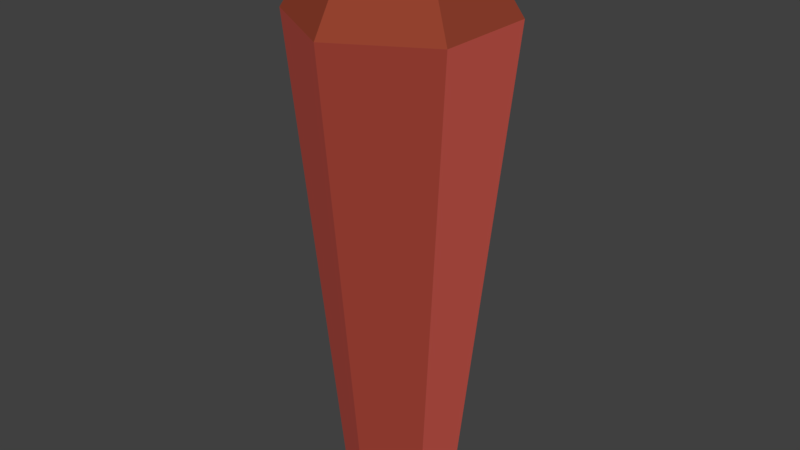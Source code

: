 # Source: crystal-red.blend  (saved by Blender 2.79.0; exported with 4.5.12 LTS)
import bpy
from mathutils import Matrix  # noqa: F401  (used for matrix-valued properties, if any)

bpy.ops.wm.read_factory_settings(use_empty=True)
scene = bpy.context.scene
scene.name = 'Scene'

# ---- collections
col_collection_1 = bpy.data.collections.new('Collection 1'); scene.collection.children.link(col_collection_1)

# ---- materials (node trees are filled in below, after node groups)
mat_dark = bpy.data.materials.new('Dark')
mat_dark.alpha_threshold = 0.0
mat_dark.use_transparent_shadow = False
mat_dark.diffuse_color = (0.293, 0.05413, 0.02823, 1.0)
mat_dark.roughness = 0.5
mat_dark.specular_intensity = 1.0
mat_white = bpy.data.materials.new('White')
mat_white.alpha_threshold = 0.0
mat_white.use_transparent_shadow = False
mat_white.diffuse_color = (0.7124, 0.1176, 0.08846, 1.0)
mat_white.roughness = 0.5
mat_white.specular_intensity = 1.0
mat_light = bpy.data.materials.new('Light')
mat_light.alpha_threshold = 0.0
mat_light.use_transparent_shadow = False
mat_light.diffuse_color = (0.3493, 0.05458, 0.03663, 1.0)
mat_light.roughness = 0.5
mat_light.specular_intensity = 1.0

# ---- material node trees

# ---- world
world_world = bpy.data.worlds.new('World'); scene.world = world_world
world_world.color = (0.05088, 0.05088, 0.05088)
world_world.use_sun_shadow = False
world_world.sun_shadow_jitter_overblur = 0.0
world_world.cycles.sampling_method = 'MANUAL'

# ---- meshes
me_cylinder = bpy.data.meshes.new('Cylinder')
me_cylinder.from_pydata([(-6.192e-07, 0.4807, 0.0), (0.4163, 0.2403, 0.0), (0.4163, -0.2403, 0.0), (-6.612e-07, -0.4807, 0.0), (-0.4163, -0.2403, 0.0), (-0.4163, 0.2403, 0.0), (-6.531e-07, 0.4917, 5.158), (-6.106e-07, 0.9512, 4.402), (0.4258, 0.2458, 5.158), (0.8238, 0.4756, 4.402), (0.4258, -0.2458, 5.158), (0.8238, -0.4756, 4.402), (-6.984e-07, -0.4917, 5.158), (-6.938e-07, -0.9512, 4.402), (-0.4258, -0.2458, 5.158), (-0.8238, -0.4756, 4.402), (-0.4258, 0.2458, 5.158), (-0.8238, 0.4756, 4.402), (-6.192e-07, 0.5068, 0.0), (0.4389, 0.2534, 0.0), (0.4389, -0.2534, 0.0), (-6.635e-07, -0.5068, 0.0), (-0.4389, -0.2534, 0.0), (-0.4389, 0.2534, 0.0)], [], [(23, 17, 7, 18), (20, 11, 13, 21), (21, 13, 15, 22), (22, 15, 17, 23), (18, 7, 9, 19), (19, 9, 11, 20), (0, 1, 2, 3, 4, 5), (9, 7, 6, 8), (11, 9, 8, 10), (13, 11, 10, 12), (15, 13, 12, 14), (17, 15, 14, 16), (7, 17, 16, 6), (8, 6, 16, 14, 12, 10), (1, 0, 18, 19), (2, 1, 19, 20), (3, 2, 20, 21), (4, 3, 21, 22), (5, 4, 22, 23), (0, 5, 23, 18)])
me_cylinder.polygons.foreach_set('material_index', [1, 2, 1, 2, 2, 1, 1, 0, 0, 0, 0, 0, 0, 1, 0, 0, 0, 0, 0, 0])
me_cylinder.materials.append(mat_dark)
me_cylinder.materials.append(mat_white)
me_cylinder.materials.append(mat_light)
me_cylinder.use_remesh_preserve_volume = False
me_cylinder.use_remesh_preserve_attributes = False
me_cylinder.use_mirror_vertex_groups = False
me_cylinder.update()

# ---- objects
ob_cylinder = bpy.data.objects.new('Cylinder', me_cylinder)

# ---- transforms, parenting, visibility, modifiers, constraints
ob_cylinder.location = (1.992, -0.9828, 0.1242)
ob_cylinder.lineart.crease_threshold = 0.0

# ---- collection membership
col_collection_1.objects.link(ob_cylinder)

# ---- scene / render settings (as saved in the file)
scene.frame_start = 1; scene.frame_end = 250; scene.frame_set(1)
scene.render.engine = 'BLENDER_EEVEE_NEXT'
scene.render.resolution_percentage = 50
scene.render.dither_intensity = 0.0
scene.cycles.use_denoising = False
scene.cycles.samples = 128
scene.cycles.sampling_pattern = 'TABULATED_SOBOL'
scene.cycles.use_adaptive_sampling = False
scene.cycles.use_light_tree = False
scene.cycles.blur_glossy = 0.0
scene.cycles.sample_clamp_indirect = 0.0
scene.view_settings.view_transform = 'Standard'
bpy.context.view_layer.update()

# ---- added for rendering (the .blend has no active camera and no usable light): camera, sun
cam_auto = bpy.data.cameras.new('AutoCamera')
cam_auto.lens = 50.0
cam_auto.sensor_width = 36.0
cam_auto.clip_end = 1000.0
ob_auto_camera = bpy.data.objects.new('AutoCamera', cam_auto)
scene.collection.objects.link(ob_auto_camera)
ob_auto_camera.location = (7.30195, -7.35526, 6.95165)
ob_auto_camera.rotation_euler = (1.09748, -7.21219e-08, 0.694738)
scene.camera = ob_auto_camera
light_auto_sun = bpy.data.lights.new('AutoSun', 'SUN')
light_auto_sun.energy = 3.0
light_auto_sun.angle = 0.0523599
ob_auto_sun = bpy.data.objects.new('AutoSun', light_auto_sun)
scene.collection.objects.link(ob_auto_sun)
ob_auto_sun.rotation_euler = (0.872665, 0.174533, 0.523599)
bpy.context.view_layer.update()
